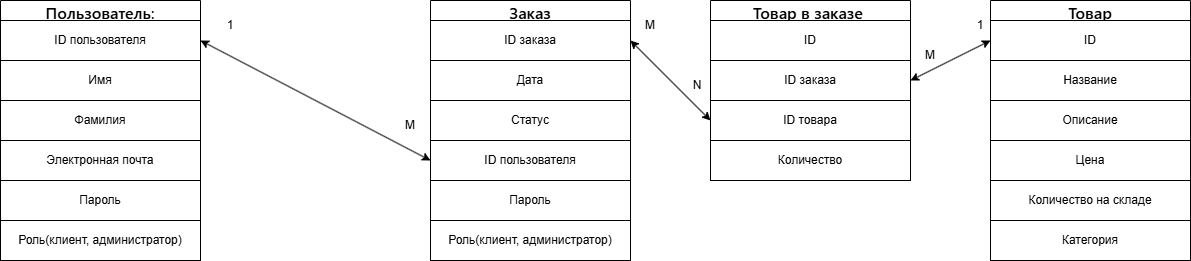

The diagram above was exported from draw.io. Its source (the exported page's mxGraphModel, read from the mxfile embedded in the PNG):
<mxGraphModel dx="1674" dy="780" grid="1" gridSize="10" guides="1" tooltips="1" connect="1" arrows="1" fold="1" page="1" pageScale="1" pageWidth="827" pageHeight="1169" math="0" shadow="0">
  <root>
    <mxCell id="0" />
    <mxCell id="1" parent="0" />
    <mxCell id="JnI_qtwrcf9WiLUosONf-1" value="&lt;span style=&quot;box-sizing: border-box; font-weight: 500; font-family: Roboto, -apple-system, BlinkMacSystemFont, &amp;quot;Apple Color Emoji&amp;quot;, &amp;quot;Segoe UI&amp;quot;, Oxygen, Ubuntu, Cantarell, &amp;quot;Fira Sans&amp;quot;, &amp;quot;Droid Sans&amp;quot;, &amp;quot;Helvetica Neue&amp;quot;, sans-serif; font-size: 16px; text-align: start; white-space-collapse: preserve; background-color: rgb(255, 255, 255);&quot; data-entity-type=&quot;MessageEntityBold&quot;&gt;Пользователь&lt;/span&gt;&lt;span style=&quot;font-family: Roboto, -apple-system, BlinkMacSystemFont, &amp;quot;Apple Color Emoji&amp;quot;, &amp;quot;Segoe UI&amp;quot;, Oxygen, Ubuntu, Cantarell, &amp;quot;Fira Sans&amp;quot;, &amp;quot;Droid Sans&amp;quot;, &amp;quot;Helvetica Neue&amp;quot;, sans-serif; font-size: 16px; font-weight: 400; text-align: start; white-space-collapse: preserve; background-color: rgb(255, 255, 255);&quot;&gt;:&lt;/span&gt;" style="swimlane;whiteSpace=wrap;html=1;" vertex="1" parent="1">
      <mxGeometry x="100" y="180" width="200" height="260" as="geometry" />
    </mxCell>
    <mxCell id="JnI_qtwrcf9WiLUosONf-2" value="ID пользователя" style="whiteSpace=wrap;html=1;" vertex="1" parent="JnI_qtwrcf9WiLUosONf-1">
      <mxGeometry y="20" width="200" height="40" as="geometry" />
    </mxCell>
    <mxCell id="JnI_qtwrcf9WiLUosONf-4" value="Имя" style="whiteSpace=wrap;html=1;" vertex="1" parent="JnI_qtwrcf9WiLUosONf-1">
      <mxGeometry y="60" width="200" height="40" as="geometry" />
    </mxCell>
    <mxCell id="JnI_qtwrcf9WiLUosONf-5" value="Фамилия" style="whiteSpace=wrap;html=1;" vertex="1" parent="JnI_qtwrcf9WiLUosONf-1">
      <mxGeometry y="100" width="200" height="40" as="geometry" />
    </mxCell>
    <mxCell id="JnI_qtwrcf9WiLUosONf-6" value="Электронная почта" style="whiteSpace=wrap;html=1;" vertex="1" parent="JnI_qtwrcf9WiLUosONf-1">
      <mxGeometry y="140" width="200" height="40" as="geometry" />
    </mxCell>
    <mxCell id="JnI_qtwrcf9WiLUosONf-7" value="Пароль" style="whiteSpace=wrap;html=1;" vertex="1" parent="JnI_qtwrcf9WiLUosONf-1">
      <mxGeometry y="180" width="200" height="40" as="geometry" />
    </mxCell>
    <mxCell id="JnI_qtwrcf9WiLUosONf-8" value="Роль(клиент, администратор)" style="whiteSpace=wrap;html=1;" vertex="1" parent="JnI_qtwrcf9WiLUosONf-1">
      <mxGeometry y="220" width="200" height="40" as="geometry" />
    </mxCell>
    <mxCell id="JnI_qtwrcf9WiLUosONf-9" value="&lt;div style=&quot;text-align: start;&quot;&gt;&lt;font face=&quot;Roboto, -apple-system, BlinkMacSystemFont, Apple Color Emoji, Segoe UI, Oxygen, Ubuntu, Cantarell, Fira Sans, Droid Sans, Helvetica Neue, sans-serif&quot;&gt;&lt;span style=&quot;font-size: 16px; font-weight: 500; white-space-collapse: preserve; background-color: rgb(255, 255, 255);&quot;&gt;Товар&lt;/span&gt;&lt;/font&gt;&lt;/div&gt;" style="swimlane;whiteSpace=wrap;html=1;" vertex="1" parent="1">
      <mxGeometry x="1090" y="180" width="200" height="260" as="geometry" />
    </mxCell>
    <mxCell id="JnI_qtwrcf9WiLUosONf-10" value="ID" style="whiteSpace=wrap;html=1;" vertex="1" parent="JnI_qtwrcf9WiLUosONf-9">
      <mxGeometry y="20" width="200" height="40" as="geometry" />
    </mxCell>
    <mxCell id="JnI_qtwrcf9WiLUosONf-11" value="Название" style="whiteSpace=wrap;html=1;" vertex="1" parent="JnI_qtwrcf9WiLUosONf-9">
      <mxGeometry y="60" width="200" height="40" as="geometry" />
    </mxCell>
    <mxCell id="JnI_qtwrcf9WiLUosONf-12" value="Описание" style="whiteSpace=wrap;html=1;" vertex="1" parent="JnI_qtwrcf9WiLUosONf-9">
      <mxGeometry y="100" width="200" height="40" as="geometry" />
    </mxCell>
    <mxCell id="JnI_qtwrcf9WiLUosONf-13" value="Цена" style="whiteSpace=wrap;html=1;" vertex="1" parent="JnI_qtwrcf9WiLUosONf-9">
      <mxGeometry y="140" width="200" height="40" as="geometry" />
    </mxCell>
    <mxCell id="JnI_qtwrcf9WiLUosONf-14" value="Количество на складе" style="whiteSpace=wrap;html=1;" vertex="1" parent="JnI_qtwrcf9WiLUosONf-9">
      <mxGeometry y="180" width="200" height="40" as="geometry" />
    </mxCell>
    <mxCell id="JnI_qtwrcf9WiLUosONf-15" value="Категория" style="whiteSpace=wrap;html=1;" vertex="1" parent="JnI_qtwrcf9WiLUosONf-9">
      <mxGeometry y="220" width="200" height="40" as="geometry" />
    </mxCell>
    <mxCell id="JnI_qtwrcf9WiLUosONf-16" value="" style="endArrow=classic;startArrow=classic;html=1;rounded=0;exitX=1;exitY=0.5;exitDx=0;exitDy=0;entryX=0;entryY=0.5;entryDx=0;entryDy=0;" edge="1" parent="1" source="JnI_qtwrcf9WiLUosONf-2" target="JnI_qtwrcf9WiLUosONf-22">
      <mxGeometry width="50" height="50" relative="1" as="geometry">
        <mxPoint x="295" y="240" as="sourcePoint" />
        <mxPoint x="770" y="340" as="targetPoint" />
      </mxGeometry>
    </mxCell>
    <mxCell id="JnI_qtwrcf9WiLUosONf-18" value="&lt;div style=&quot;text-align: start;&quot;&gt;&lt;font face=&quot;Roboto, -apple-system, BlinkMacSystemFont, Apple Color Emoji, Segoe UI, Oxygen, Ubuntu, Cantarell, Fira Sans, Droid Sans, Helvetica Neue, sans-serif&quot;&gt;&lt;span style=&quot;font-size: 16px; font-weight: 500; white-space-collapse: preserve; background-color: rgb(255, 255, 255);&quot;&gt;Заказ&lt;/span&gt;&lt;/font&gt;&lt;/div&gt;" style="swimlane;whiteSpace=wrap;html=1;" vertex="1" parent="1">
      <mxGeometry x="530" y="180" width="200" height="260" as="geometry" />
    </mxCell>
    <mxCell id="JnI_qtwrcf9WiLUosONf-19" value="ID заказа" style="whiteSpace=wrap;html=1;" vertex="1" parent="JnI_qtwrcf9WiLUosONf-18">
      <mxGeometry y="20" width="200" height="40" as="geometry" />
    </mxCell>
    <mxCell id="JnI_qtwrcf9WiLUosONf-20" value="Дата" style="whiteSpace=wrap;html=1;" vertex="1" parent="JnI_qtwrcf9WiLUosONf-18">
      <mxGeometry y="60" width="200" height="40" as="geometry" />
    </mxCell>
    <mxCell id="JnI_qtwrcf9WiLUosONf-21" value="Статус" style="whiteSpace=wrap;html=1;" vertex="1" parent="JnI_qtwrcf9WiLUosONf-18">
      <mxGeometry y="100" width="200" height="40" as="geometry" />
    </mxCell>
    <mxCell id="JnI_qtwrcf9WiLUosONf-22" value="ID пользователя" style="whiteSpace=wrap;html=1;" vertex="1" parent="JnI_qtwrcf9WiLUosONf-18">
      <mxGeometry y="140" width="200" height="40" as="geometry" />
    </mxCell>
    <mxCell id="JnI_qtwrcf9WiLUosONf-23" value="Пароль" style="whiteSpace=wrap;html=1;" vertex="1" parent="JnI_qtwrcf9WiLUosONf-18">
      <mxGeometry y="180" width="200" height="40" as="geometry" />
    </mxCell>
    <mxCell id="JnI_qtwrcf9WiLUosONf-24" value="Роль(клиент, администратор)" style="whiteSpace=wrap;html=1;" vertex="1" parent="JnI_qtwrcf9WiLUosONf-18">
      <mxGeometry y="220" width="200" height="40" as="geometry" />
    </mxCell>
    <mxCell id="JnI_qtwrcf9WiLUosONf-25" value="&lt;div style=&quot;text-align: start;&quot;&gt;&lt;span style=&quot;box-sizing: border-box; font-weight: 500; font-family: Roboto, -apple-system, BlinkMacSystemFont, &amp;quot;Apple Color Emoji&amp;quot;, &amp;quot;Segoe UI&amp;quot;, Oxygen, Ubuntu, Cantarell, &amp;quot;Fira Sans&amp;quot;, &amp;quot;Droid Sans&amp;quot;, &amp;quot;Helvetica Neue&amp;quot;, sans-serif; font-size: 16px; white-space-collapse: preserve; background-color: rgb(255, 255, 255);&quot; data-entity-type=&quot;MessageEntityBold&quot;&gt;Товар в заказе&lt;/span&gt;&lt;span style=&quot;font-family: Roboto, -apple-system, BlinkMacSystemFont, &amp;quot;Apple Color Emoji&amp;quot;, &amp;quot;Segoe UI&amp;quot;, Oxygen, Ubuntu, Cantarell, &amp;quot;Fira Sans&amp;quot;, &amp;quot;Droid Sans&amp;quot;, &amp;quot;Helvetica Neue&amp;quot;, sans-serif; font-size: 16px; font-weight: 400; white-space-collapse: preserve; background-color: rgb(255, 255, 255);&quot;&gt;&amp;nbsp;&lt;/span&gt;&lt;/div&gt;" style="swimlane;whiteSpace=wrap;html=1;" vertex="1" parent="1">
      <mxGeometry x="810" y="180" width="200" height="180" as="geometry" />
    </mxCell>
    <mxCell id="JnI_qtwrcf9WiLUosONf-26" value="ID" style="whiteSpace=wrap;html=1;" vertex="1" parent="JnI_qtwrcf9WiLUosONf-25">
      <mxGeometry y="20" width="200" height="40" as="geometry" />
    </mxCell>
    <mxCell id="JnI_qtwrcf9WiLUosONf-27" value="ID заказа" style="whiteSpace=wrap;html=1;" vertex="1" parent="JnI_qtwrcf9WiLUosONf-25">
      <mxGeometry y="60" width="200" height="40" as="geometry" />
    </mxCell>
    <mxCell id="JnI_qtwrcf9WiLUosONf-28" value="ID товара" style="whiteSpace=wrap;html=1;" vertex="1" parent="JnI_qtwrcf9WiLUosONf-25">
      <mxGeometry y="100" width="200" height="40" as="geometry" />
    </mxCell>
    <mxCell id="JnI_qtwrcf9WiLUosONf-29" value="Количество" style="whiteSpace=wrap;html=1;" vertex="1" parent="JnI_qtwrcf9WiLUosONf-25">
      <mxGeometry y="140" width="200" height="40" as="geometry" />
    </mxCell>
    <mxCell id="JnI_qtwrcf9WiLUosONf-32" value="" style="endArrow=classic;startArrow=classic;html=1;rounded=0;exitX=0;exitY=0.5;exitDx=0;exitDy=0;entryX=1;entryY=0.5;entryDx=0;entryDy=0;" edge="1" parent="1" source="JnI_qtwrcf9WiLUosONf-28" target="JnI_qtwrcf9WiLUosONf-19">
      <mxGeometry width="50" height="50" relative="1" as="geometry">
        <mxPoint x="470" y="430" as="sourcePoint" />
        <mxPoint x="520" y="380" as="targetPoint" />
      </mxGeometry>
    </mxCell>
    <mxCell id="JnI_qtwrcf9WiLUosONf-36" value="" style="endArrow=classic;startArrow=classic;html=1;rounded=0;entryX=0;entryY=0.5;entryDx=0;entryDy=0;exitX=1;exitY=0.5;exitDx=0;exitDy=0;" edge="1" parent="1" source="JnI_qtwrcf9WiLUosONf-27" target="JnI_qtwrcf9WiLUosONf-10">
      <mxGeometry width="50" height="50" relative="1" as="geometry">
        <mxPoint x="470" y="430" as="sourcePoint" />
        <mxPoint x="520" y="380" as="targetPoint" />
      </mxGeometry>
    </mxCell>
    <mxCell id="JnI_qtwrcf9WiLUosONf-37" value="1" style="text;html=1;align=center;verticalAlign=middle;whiteSpace=wrap;rounded=0;" vertex="1" parent="1">
      <mxGeometry x="300" y="190" width="60" height="30" as="geometry" />
    </mxCell>
    <mxCell id="JnI_qtwrcf9WiLUosONf-38" value="M" style="text;html=1;align=center;verticalAlign=middle;whiteSpace=wrap;rounded=0;" vertex="1" parent="1">
      <mxGeometry x="480" y="290" width="60" height="30" as="geometry" />
    </mxCell>
    <mxCell id="JnI_qtwrcf9WiLUosONf-39" value="M" style="text;html=1;align=center;verticalAlign=middle;whiteSpace=wrap;rounded=0;" vertex="1" parent="1">
      <mxGeometry x="720" y="190" width="60" height="30" as="geometry" />
    </mxCell>
    <mxCell id="JnI_qtwrcf9WiLUosONf-40" value="N" style="text;html=1;align=center;verticalAlign=middle;whiteSpace=wrap;rounded=0;" vertex="1" parent="1">
      <mxGeometry x="767" y="250" width="60" height="30" as="geometry" />
    </mxCell>
    <mxCell id="JnI_qtwrcf9WiLUosONf-41" value="M" style="text;html=1;align=center;verticalAlign=middle;whiteSpace=wrap;rounded=0;" vertex="1" parent="1">
      <mxGeometry x="1000" y="220" width="60" height="30" as="geometry" />
    </mxCell>
    <mxCell id="JnI_qtwrcf9WiLUosONf-42" value="1" style="text;html=1;align=center;verticalAlign=middle;whiteSpace=wrap;rounded=0;" vertex="1" parent="1">
      <mxGeometry x="1050" y="190" width="60" height="30" as="geometry" />
    </mxCell>
  </root>
</mxGraphModel>